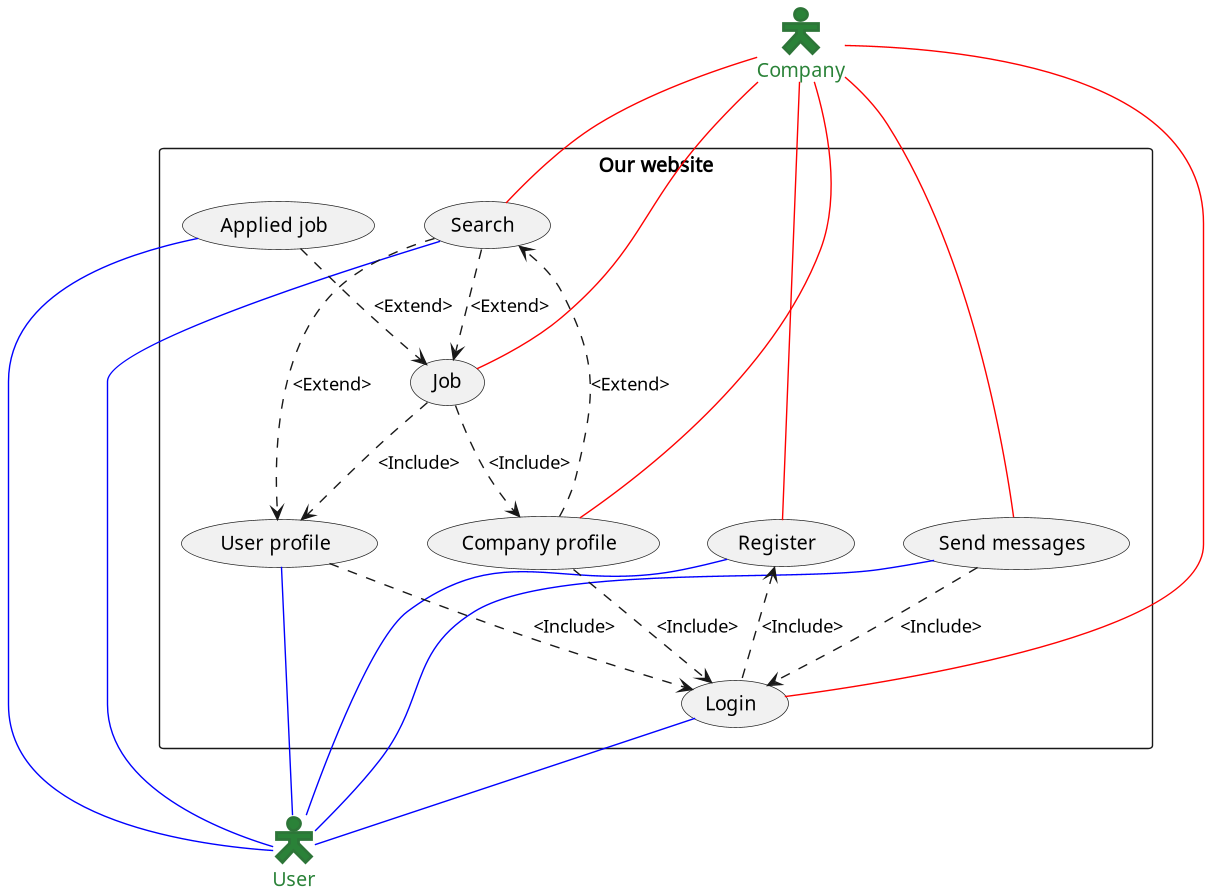

The diagram above was rendered by PlantUML. Its source (embedded in the PNG):
@startuml
'https://plantuml.com/use-case-diagram
skinparam actorStyle Hollow
' Styling
actor User #2a8238;line:2d7538;line.bold;text:2a8238
actor Company #2a8238;line:2d7538;line.bold;text:2a8238

' The base use cases
rectangle "Our website" {
    ' User
    User -up- (Login) #blue
    User -up- (Register) #blue
    User -up- (Send messages) #blue
    User -up- (Search) #blue
    User -up- (Applied job) #blue
    User -up- (User profile) #blue

    ' Company
    Company -down- (Job) #red
    Company -down- (Login) #red
    Company -down- (Register) #red
    Company -down- (Search) #red
    Company -down- (Company profile) #red
    Company -down- (Send messages) #red

    ' Relationships
    (Login) .up.> (Register) : <Include>
    (Job) .down.> (User profile) : <Include>
    (Applied job) .down.> (Job) : <Extend>
    (Send messages) .down.> (Login) : <Include>
    (Search) .down.> (User profile) : <Extend>
    (Search) .down.> (Job) : <Extend>
    (User profile) .down.> (Login) : <Include>

    (Company profile) .down.> (Login) : <Include>
    (Job) .down.> (Company profile) : <Include>
    (Company profile) .down.> (Search) : <Extend>


}




@enduml